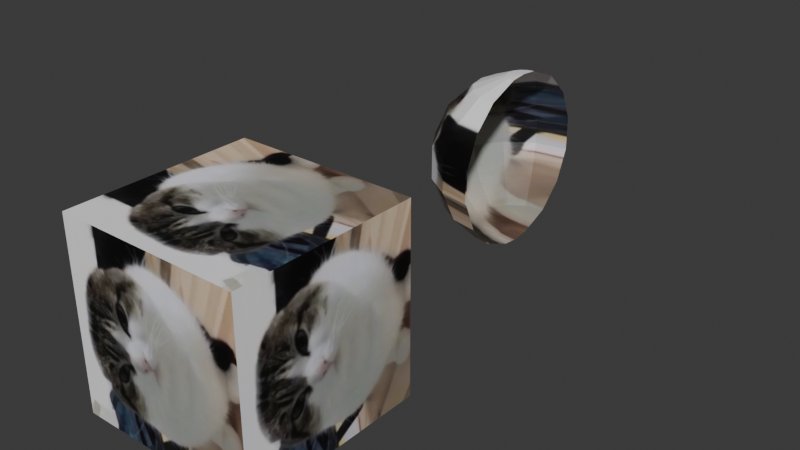 # Source: blendtest.blend  (saved by Blender 4.0.36; exported with 4.5.12 LTS)
import bpy
from mathutils import Matrix  # noqa: F401  (used for matrix-valued properties, if any)

bpy.ops.wm.read_factory_settings(use_empty=True)
scene = bpy.context.scene
scene.name = 'Scene'

# ---- collections
col_collection = bpy.data.collections.new('Collection'); scene.collection.children.link(col_collection)

# ---- images (referenced by path relative to the original .blend; pixels are not part of the script)
import os
ASSET_DIR = os.environ.get("B2B_ASSET_DIR", "")  # directory of the original .blend (textures are referenced by path, not embedded)
HERE = os.path.dirname(os.path.abspath(__file__))  # packed textures are extracted next to this script under _unpacked/

def load_image(name, relpath, width, height, colorspace="sRGB"):
    """Load a texture the original file referenced (path relative to the .blend, or extracted next to this script)."""
    p = next((c for c in (os.path.join(HERE, relpath), os.path.join(ASSET_DIR, relpath)) if relpath and os.path.exists(c)), "")
    if p:
        img = bpy.data.images.load(p, check_existing=True)
        img.name = name
    else:  # same state as the original file: an image datablock whose file is absent (Cycles renders it pink)
        img = bpy.data.images.new(name, width, height)
        img.source = "FILE"
        img.filepath = "//" + (relpath or name)
    img.colorspace_settings.name = colorspace
    return img
img_2_png = load_image('2.PNG', '_unpacked/2.f9409ec0.png', 745, 711, 'sRGB')
img_2_png_001 = load_image('2.PNG.001', '_unpacked/2.f9409ec0.png', 745, 711, 'sRGB')

# ---- materials (node trees are filled in below, after node groups)
mat_material_002 = bpy.data.materials.new('Material.002')
mat_material_002.use_transparent_shadow = False
mat_material = bpy.data.materials.new('Material')
mat_material.use_transparent_shadow = False

# ---- material node trees
mat_material_002.use_nodes = True; mat_material_002.node_tree.nodes.clear()
_N = mat_material_002.node_tree.nodes; _L = mat_material_002.node_tree.links
n0 = _N.new('ShaderNodeBsdfPrincipled'); n0.name = 'Principled BSDF'; n0.location = (10, 300)
n0.inputs[3].default_value = 1.45
n1 = _N.new('ShaderNodeOutputMaterial'); n1.name = 'Material Output'; n1.location = (300, 300)
n2 = _N.new('ShaderNodeTexImage'); n2.name = 'Image Texture'; n2.location = (-271, 278)
n2.image = img_2_png
_L.new(n0.outputs[0], n1.inputs[0])
_L.new(n2.outputs[0], n0.inputs[0])
n1.is_active_output = True
mat_material.use_nodes = True; mat_material.node_tree.nodes.clear()
_N = mat_material.node_tree.nodes; _L = mat_material.node_tree.links
n0 = _N.new('ShaderNodeBsdfPrincipled'); n0.name = 'Principled BSDF'; n0.location = (10, 300)
n0.inputs[3].default_value = 1.45
n1 = _N.new('ShaderNodeOutputMaterial'); n1.name = 'Material Output'; n1.location = (300, 300)
n2 = _N.new('ShaderNodeTexImage'); n2.name = 'Image Texture'; n2.location = (-277, 281)
n2.image = img_2_png_001
_L.new(n0.outputs[0], n1.inputs[0])
_L.new(n2.outputs[0], n0.inputs[0])
n1.is_active_output = True

# ---- world
world_world = bpy.data.worlds.new('World'); scene.world = world_world
world_world.use_nodes = True; world_world.node_tree.nodes.clear()
_N = world_world.node_tree.nodes; _L = world_world.node_tree.links
n0 = _N.new('ShaderNodeOutputWorld'); n0.name = 'World Output'; n0.location = (300, 300)
n1 = _N.new('ShaderNodeBackground'); n1.name = 'Background'; n1.location = (10, 300)
n1.inputs[0].default_value = (0.05088, 0.05088, 0.05088, 1.0)
_L.new(n1.outputs[0], n0.inputs[0])
n0.is_active_output = True
world_world.color = (0.05088, 0.05088, 0.05088)
world_world.use_sun_shadow = False
world_world.sun_shadow_jitter_overblur = 0.0

# ---- meshes
me_sphere = bpy.data.meshes.new('Sphere')
me_sphere.from_pydata([(0.0, 0.5556, 0.8315), (0.0, 0.8315, 0.5556), (0.0, 0.9808, 0.1951), (0.0, 0.9808, -0.1951), (0.0, 0.8315, -0.5556), (0.0, 0.0, 1.0), (-7.451e-09, -0.1951, 0.9808), (-9.686e-08, -0.5556, 0.8315), (-1.043e-07, -0.8315, 0.5556), (-1.341e-07, -0.9808, 0.1951), (-1.341e-07, -0.9808, -0.1951), (-1.043e-07, -0.8315, -0.5556), (-9.686e-08, -0.5556, -0.8315), (-7.451e-09, -0.1951, -0.9808), (-0.07466, -0.1802, 0.9808), (-0.2126, -0.5133, 0.8315), (-0.3182, -0.7682, 0.5556), (-0.3753, -0.9061, 0.1951), (-0.3753, -0.9061, -0.1951), (-0.3182, -0.7682, -0.5556), (-0.2126, -0.5133, -0.8315), (-0.07466, -0.1802, -0.9808), (-0.1379, -0.1379, 0.9808), (-0.3928, -0.3928, 0.8315), (-0.5879, -0.5879, 0.5556), (-0.6935, -0.6935, 0.1951), (-0.6935, -0.6935, -0.1951), (-0.5879, -0.5879, -0.5556), (-0.3928, -0.3928, -0.8315), (-0.1379, -0.1379, -0.9808), (0.0, 0.0, -1.0), (-0.1802, -0.07466, 0.9808), (-0.5133, -0.2126, 0.8315), (-0.7682, -0.3182, 0.5556), (-0.9061, -0.3753, 0.1951), (-0.9061, -0.3753, -0.1951), (-0.7682, -0.3182, -0.5556), (-0.5133, -0.2126, -0.8315), (-0.1802, -0.07466, -0.9808), (-0.1951, 1.863e-08, 0.9808), (-0.5556, 1.49e-07, 0.8315), (-0.8315, 1.639e-07, 0.5556), (-0.9808, 2.682e-07, 0.1951), (-0.9808, 2.682e-07, -0.1951), (-0.8315, 1.639e-07, -0.5556), (-0.5556, 1.49e-07, -0.8315), (-0.1951, 1.863e-08, -0.9808), (-0.1802, 0.07466, 0.9808), (-0.5133, 0.2126, 0.8315), (-0.7682, 0.3182, 0.5556), (-0.9061, 0.3753, 0.1951), (-0.9061, 0.3753, -0.1951), (-0.7682, 0.3182, -0.5556), (-0.5133, 0.2126, -0.8315), (-0.1802, 0.07466, -0.9808), (-0.1379, 0.1379, 0.9808), (-0.3928, 0.3928, 0.8315), (-0.5879, 0.5879, 0.5556), (-0.6935, 0.6935, 0.1951), (-0.6935, 0.6935, -0.1951), (-0.5879, 0.5879, -0.5556), (-0.3928, 0.3928, -0.8315), (-0.1379, 0.1379, -0.9808), (-0.07466, 0.1802, 0.9808), (-0.2126, 0.5133, 0.8315), (-0.3182, 0.7682, 0.5556), (-0.3753, 0.9061, 0.1951), (-0.3753, 0.9061, -0.1951), (-0.3182, 0.7682, -0.5556), (-0.2126, 0.5133, -0.8315), (-0.07466, 0.1802, -0.9808), (1.49e-08, 0.1951, 0.9808), (2.161e-07, 0.5556, -0.8315), (1.49e-08, 0.1951, -0.9808)], [], [(66, 2, 3, 67), (18, 10, 9, 17), (15, 7, 6, 14), (17, 9, 8, 16), (19, 11, 10, 18), (16, 8, 7, 15), (26, 18, 17, 25), (20, 12, 11, 19), (23, 15, 14, 22), (21, 13, 12, 20), (25, 17, 16, 24), (5, 14, 6), (24, 16, 15, 23), (35, 26, 25, 34), (27, 19, 18, 26), (30, 13, 21), (33, 24, 23, 32), (32, 23, 22, 31), (29, 21, 20, 28), (34, 25, 24, 33), (28, 20, 19, 27), (5, 22, 14), (43, 35, 34, 42), (37, 28, 27, 36), (36, 27, 26, 35), (41, 33, 32, 40), (38, 29, 28, 37), (42, 34, 33, 41), (40, 32, 31, 39), (5, 31, 22), (30, 21, 29), (51, 43, 42, 50), (45, 37, 36, 44), (44, 36, 35, 43), (48, 40, 39, 47), (46, 38, 37, 45), (50, 42, 41, 49), (5, 39, 31), (30, 29, 38), (59, 51, 50, 58), (53, 45, 44, 52), (52, 44, 43, 51), (49, 41, 40, 48), (56, 48, 47, 55), (58, 50, 49, 57), (5, 47, 39), (54, 46, 45, 53), (30, 38, 46), (61, 53, 52, 60), (60, 52, 51, 59), (57, 49, 48, 56), (67, 59, 58, 66), (64, 56, 55, 63), (5, 55, 47), (62, 54, 53, 61), (66, 58, 57, 65), (30, 46, 54), (69, 61, 60, 68), (68, 60, 59, 67), (65, 57, 56, 64), (30, 70, 73), (70, 62, 61, 69), (5, 63, 55), (66, 65, 1, 2), (30, 54, 62), (0, 64, 63, 71), (72, 69, 68, 4), (68, 67, 3, 4), (65, 64, 0, 1), (73, 70, 69, 72), (30, 62, 70), (5, 71, 63)])
_uv = me_sphere.uv_layers.new(name='UVMap')
_uv.uv.foreach_set('vector', [0.04296, 0.5989, 0.005015, 0.5989, 0.005015, 0.4084, 0.04296, 0.4084, 0.9641, 0.4084, 1.002, 0.4084, 1.002, 0.5989, 0.9641, 0.5989, 0.7644, 0.9096, 0.7859, 0.9096, 0.6027, 0.9825, 0.5952, 0.9825, 0.9641, 0.5989, 1.002, 0.5989, 0.9262, 0.7749, 0.894, 0.7749, 0.894, 0.2324, 0.9262, 0.2324, 1.002, 0.4084, 0.9641, 0.4084, 0.894, 0.7749, 0.9262, 0.7749, 0.7859, 0.9096, 0.7644, 0.9096, 0.856, 0.4084, 0.9641, 0.4084, 0.9641, 0.5989, 0.856, 0.5989, 0.7644, 0.09766, 0.7859, 0.09766, 0.9262, 0.2324, 0.894, 0.2324, 0.7032, 0.9096, 0.7644, 0.9096, 0.5952, 0.9825, 0.5737, 0.9825, 0.5952, 0.02475, 0.6027, 0.02475, 0.7859, 0.09766, 0.7644, 0.09766, 0.856, 0.5989, 0.9641, 0.5989, 0.894, 0.7749, 0.8024, 0.7749, 0.5035, 0.9919, 0.5952, 0.9825, 0.6027, 0.9825, 0.8024, 0.7749, 0.894, 0.7749, 0.7644, 0.9096, 0.7032, 0.9096, 0.6943, 0.4084, 0.856, 0.4084, 0.856, 0.5989, 0.6943, 0.5989, 0.8024, 0.2324, 0.894, 0.2324, 0.9641, 0.4084, 0.856, 0.4084, 0.5035, 0.01537, 0.6027, 0.02475, 0.5952, 0.02475, 0.6653, 0.7749, 0.8024, 0.7749, 0.7032, 0.9096, 0.6116, 0.9096, 0.6116, 0.9096, 0.7032, 0.9096, 0.5737, 0.9825, 0.5415, 0.9825, 0.5737, 0.02475, 0.5952, 0.02475, 0.7644, 0.09766, 0.7032, 0.09766, 0.6943, 0.5989, 0.856, 0.5989, 0.8024, 0.7749, 0.6653, 0.7749, 0.7032, 0.09766, 0.7644, 0.09766, 0.894, 0.2324, 0.8024, 0.2324, 0.5035, 0.9919, 0.5737, 0.9825, 0.5952, 0.9825, 0.5035, 0.4084, 0.6943, 0.4084, 0.6943, 0.5989, 0.5035, 0.5989, 0.6116, 0.09766, 0.7032, 0.09766, 0.8024, 0.2324, 0.6653, 0.2324, 0.6653, 0.2324, 0.8024, 0.2324, 0.856, 0.4084, 0.6943, 0.4084, 0.5035, 0.7749, 0.6653, 0.7749, 0.6116, 0.9096, 0.5035, 0.9096, 0.5415, 0.02475, 0.5737, 0.02475, 0.7032, 0.09766, 0.6116, 0.09766, 0.5035, 0.5989, 0.6943, 0.5989, 0.6653, 0.7749, 0.5035, 0.7749, 0.5035, 0.9096, 0.6116, 0.9096, 0.5415, 0.9825, 0.5035, 0.9825, 0.5035, 0.9919, 0.5415, 0.9825, 0.5737, 0.9825, 0.5035, 0.01537, 0.5952, 0.02475, 0.5737, 0.02475, 0.3128, 0.4084, 0.5035, 0.4084, 0.5035, 0.5989, 0.3128, 0.5989, 0.5035, 0.09766, 0.6116, 0.09766, 0.6653, 0.2324, 0.5035, 0.2324, 0.5035, 0.2324, 0.6653, 0.2324, 0.6943, 0.4084, 0.5035, 0.4084, 0.3955, 0.9096, 0.5035, 0.9096, 0.5035, 0.9825, 0.4656, 0.9825, 0.5035, 0.02475, 0.5415, 0.02475, 0.6116, 0.09766, 0.5035, 0.09766, 0.3128, 0.5989, 0.5035, 0.5989, 0.5035, 0.7749, 0.3418, 0.7749, 0.5035, 0.9919, 0.5035, 0.9825, 0.5415, 0.9825, 0.5035, 0.01537, 0.5737, 0.02475, 0.5415, 0.02475, 0.151, 0.4084, 0.3128, 0.4084, 0.3128, 0.5989, 0.151, 0.5989, 0.3955, 0.09766, 0.5035, 0.09766, 0.5035, 0.2324, 0.3418, 0.2324, 0.3418, 0.2324, 0.5035, 0.2324, 0.5035, 0.4084, 0.3128, 0.4084, 0.3418, 0.7749, 0.5035, 0.7749, 0.5035, 0.9096, 0.3955, 0.9096, 0.3039, 0.9096, 0.3955, 0.9096, 0.4656, 0.9825, 0.4334, 0.9825, 0.151, 0.5989, 0.3128, 0.5989, 0.3418, 0.7749, 0.2047, 0.7749, 0.5035, 0.9919, 0.4656, 0.9825, 0.5035, 0.9825, 0.4656, 0.02475, 0.5035, 0.02475, 0.5035, 0.09766, 0.3955, 0.09766, 0.5035, 0.01537, 0.5415, 0.02475, 0.5035, 0.02475, 0.3039, 0.09766, 0.3955, 0.09766, 0.3418, 0.2324, 0.2047, 0.2324, 0.2047, 0.2324, 0.3418, 0.2324, 0.3128, 0.4084, 0.151, 0.4084, 0.2047, 0.7749, 0.3418, 0.7749, 0.3955, 0.9096, 0.3039, 0.9096, 0.04296, 0.4084, 0.151, 0.4084, 0.151, 0.5989, 0.04296, 0.5989, 0.2426, 0.9096, 0.3039, 0.9096, 0.4334, 0.9825, 0.4119, 0.9825, 0.5035, 0.9919, 0.4334, 0.9825, 0.4656, 0.9825, 0.4334, 0.02475, 0.4656, 0.02475, 0.3955, 0.09766, 0.3039, 0.09766, 0.04296, 0.5989, 0.151, 0.5989, 0.2047, 0.7749, 0.1131, 0.7749, 0.5035, 0.01537, 0.5035, 0.02475, 0.4656, 0.02475, 0.2426, 0.09766, 0.3039, 0.09766, 0.2047, 0.2324, 0.1131, 0.2324, 0.1131, 0.2324, 0.2047, 0.2324, 0.151, 0.4084, 0.04296, 0.4084, 0.1131, 0.7749, 0.2047, 0.7749, 0.3039, 0.9096, 0.2426, 0.9096, 0.5035, 0.01537, 0.4119, 0.02475, 0.4044, 0.02475, 0.4119, 0.02475, 0.4334, 0.02475, 0.3039, 0.09766, 0.2426, 0.09766, 0.5035, 0.9919, 0.4119, 0.9825, 0.4334, 0.9825, 0.04296, 0.5989, 0.1131, 0.7749, 0.08091, 0.7749, 0.005015, 0.5989, 0.5035, 0.01537, 0.4656, 0.02475, 0.4334, 0.02475, 0.2211, 0.9096, 0.2426, 0.9096, 0.4119, 0.9825, 0.4044, 0.9825, 0.2211, 0.09766, 0.2426, 0.09766, 0.1131, 0.2324, 0.08091, 0.2324, 0.1131, 0.2324, 0.04296, 0.4084, 0.005015, 0.4084, 0.08091, 0.2324, 0.1131, 0.7749, 0.2426, 0.9096, 0.2211, 0.9096, 0.08091, 0.7749, 0.4044, 0.02475, 0.4119, 0.02475, 0.2426, 0.09766, 0.2211, 0.09766, 0.5035, 0.01537, 0.4334, 0.02475, 0.4119, 0.02475, 0.5035, 0.9919, 0.4044, 0.9825, 0.4119, 0.9825])
me_sphere.materials.append(mat_material_002)
me_sphere.update()
me_cube = bpy.data.meshes.new('Cube')
me_cube.from_pydata([(-1.0, -1.0, -1.0), (-1.0, -1.0, 1.0), (-1.0, 1.0, -1.0), (-1.0, 1.0, 1.0), (1.0, -1.0, -1.0), (1.0, -1.0, 1.0), (1.0, 1.0, -1.0), (1.0, 1.0, 1.0)], [], [(0, 1, 3, 2), (2, 3, 7, 6), (6, 7, 5, 4), (4, 5, 1, 0), (2, 6, 4, 0), (7, 3, 1, 5)])
_uv = me_cube.uv_layers.new(name='UVMap')
_uv.uv.foreach_set('vector', [0.00172, 0.008277, 0.9983, 0.008277, 0.9983, 0.9996, 0.00172, 0.9996, 0.02758, 0.01624, 0.9758, 0.01624, 0.9758, 0.9738, 0.02758, 0.9738, 0.01139, 0.03388, 0.9903, 0.03388, 0.9903, 0.985, 0.01139, 0.985, 0.008056, 0.01001, 0.9919, 0.01001, 0.9919, 0.975, 0.008056, 0.975, 0.02165, 0.02488, 0.9879, 0.02488, 0.9879, 0.9832, 0.02165, 0.9832, 0.007028, 0.01442, 0.992, 0.01442, 0.992, 0.9847, 0.007028, 0.9847])
me_cube.materials.append(mat_material)
me_cube.update()

# ---- objects
ob_sphere = bpy.data.objects.new('Sphere', me_sphere)
ob_cube = bpy.data.objects.new('Cube', me_cube)

# ---- transforms, parenting, visibility, modifiers, constraints
ob_sphere.location = (0.0, 0.0, 0.0)
ob_cube.location = (0.0, -4.136, 0.0)

# ---- collection membership
col_collection.objects.link(ob_sphere)
col_collection.objects.link(ob_cube)

# ---- scene / render settings (as saved in the file)
scene.frame_start = 1; scene.frame_end = 250; scene.frame_set(0)
scene.render.engine = 'BLENDER_EEVEE_NEXT'
scene.cycles.sampling_pattern = 'TABULATED_SOBOL'
bpy.context.view_layer.update()

# ---- added for rendering (the .blend has no active camera and no usable light): camera, sun
cam_auto = bpy.data.cameras.new('AutoCamera')
cam_auto.lens = 50.0
cam_auto.sensor_width = 36.0
cam_auto.clip_end = 1000.0
ob_auto_camera = bpy.data.objects.new('AutoCamera', cam_auto)
scene.collection.objects.link(ob_auto_camera)
ob_auto_camera.location = (6.23541, -9.56026, 4.98833)
ob_auto_camera.rotation_euler = (1.09748, -7.21219e-08, 0.694738)
scene.camera = ob_auto_camera
light_auto_sun = bpy.data.lights.new('AutoSun', 'SUN')
light_auto_sun.energy = 3.0
light_auto_sun.angle = 0.0523599
ob_auto_sun = bpy.data.objects.new('AutoSun', light_auto_sun)
scene.collection.objects.link(ob_auto_sun)
ob_auto_sun.rotation_euler = (0.872665, 0.174533, 0.523599)
bpy.context.view_layer.update()
